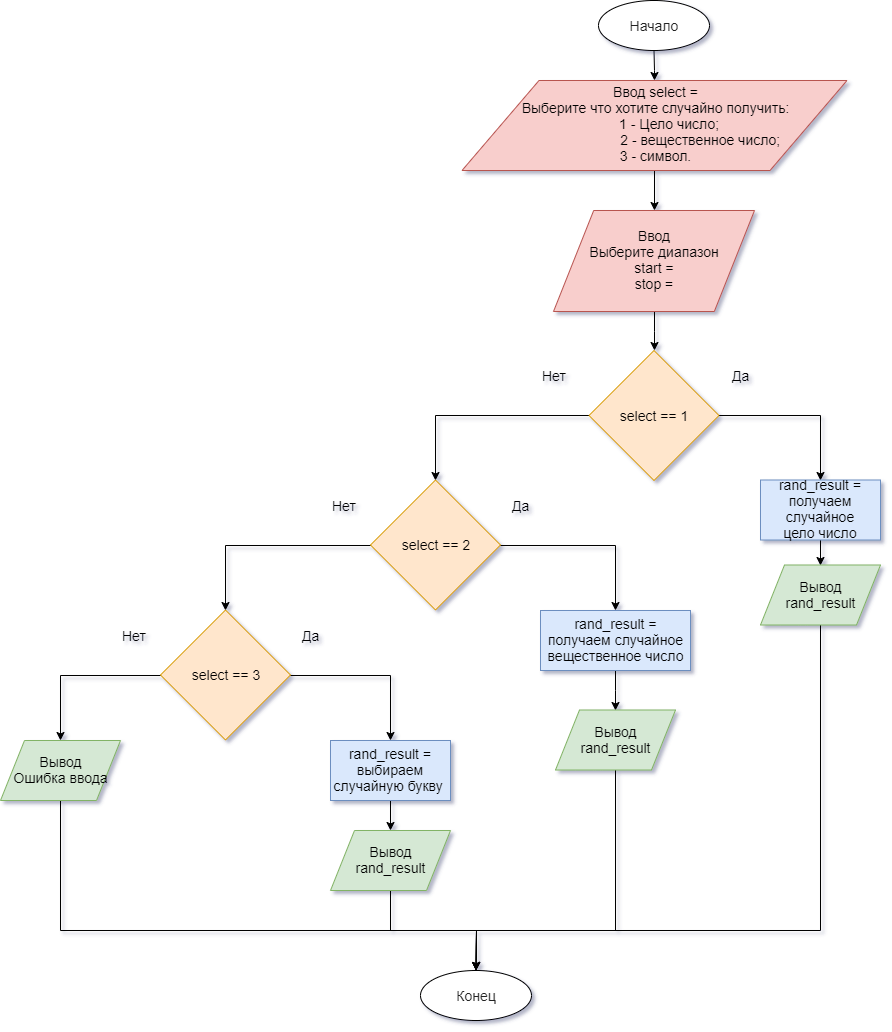

The diagram above was exported from draw.io. Its source (the exported page's mxGraphModel, read from the mxfile embedded in the PNG):
<mxGraphModel dx="2118" dy="542" grid="1" gridSize="10" guides="1" tooltips="1" connect="1" arrows="1" fold="1" page="1" pageScale="1" pageWidth="827" pageHeight="1169" math="0" shadow="0">
  <root>
    <mxCell id="uMy-JNQU48Dq9N0I4Ke1-0" />
    <mxCell id="uMy-JNQU48Dq9N0I4Ke1-1" parent="uMy-JNQU48Dq9N0I4Ke1-0" />
    <mxCell id="mKsXSCzn90Ti6hsgtrR--3" style="edgeStyle=orthogonalEdgeStyle;rounded=0;orthogonalLoop=1;jettySize=auto;html=1;entryX=0.5;entryY=0;entryDx=0;entryDy=0;" edge="1" parent="uMy-JNQU48Dq9N0I4Ke1-1" source="uMy-JNQU48Dq9N0I4Ke1-2" target="mKsXSCzn90Ti6hsgtrR--1">
      <mxGeometry relative="1" as="geometry" />
    </mxCell>
    <mxCell id="uMy-JNQU48Dq9N0I4Ke1-2" value="&lt;font color=&quot;#222222&quot; style=&quot;font-size: 14px&quot;&gt;Начало&lt;/font&gt;" style="ellipse;whiteSpace=wrap;html=1;align=center;" vertex="1" parent="uMy-JNQU48Dq9N0I4Ke1-1">
      <mxGeometry x="358" width="111" height="50" as="geometry" />
    </mxCell>
    <mxCell id="mKsXSCzn90Ti6hsgtrR--20" style="edgeStyle=orthogonalEdgeStyle;rounded=0;orthogonalLoop=1;jettySize=auto;html=1;exitX=0.5;exitY=1;exitDx=0;exitDy=0;entryX=0.5;entryY=0;entryDx=0;entryDy=0;" edge="1" parent="uMy-JNQU48Dq9N0I4Ke1-1" source="mKsXSCzn90Ti6hsgtrR--1" target="mKsXSCzn90Ti6hsgtrR--16">
      <mxGeometry relative="1" as="geometry" />
    </mxCell>
    <mxCell id="mKsXSCzn90Ti6hsgtrR--1" value="&lt;font style=&quot;font-size: 14px&quot;&gt;Ввод select =&lt;br&gt;Выберите что хотите случайно получить:&lt;br&gt;&amp;nbsp; &amp;nbsp; &amp;nbsp; &amp;nbsp;1 - Цело число;&lt;br&gt;&amp;nbsp; &amp;nbsp; &amp;nbsp; &amp;nbsp; &amp;nbsp; &amp;nbsp; &amp;nbsp; &amp;nbsp; &amp;nbsp; &amp;nbsp; &amp;nbsp; &amp;nbsp;2 - вещественное число;&lt;br&gt;3 - символ.&lt;br&gt;&lt;/font&gt;" style="shape=parallelogram;perimeter=parallelogramPerimeter;whiteSpace=wrap;html=1;fillColor=#f8cecc;strokeColor=#b85450;" vertex="1" parent="uMy-JNQU48Dq9N0I4Ke1-1">
      <mxGeometry x="221.5" y="80" width="385" height="90" as="geometry" />
    </mxCell>
    <mxCell id="mKsXSCzn90Ti6hsgtrR--22" style="edgeStyle=orthogonalEdgeStyle;rounded=0;orthogonalLoop=1;jettySize=auto;html=1;entryX=0.5;entryY=0;entryDx=0;entryDy=0;" edge="1" parent="uMy-JNQU48Dq9N0I4Ke1-1" source="mKsXSCzn90Ti6hsgtrR--4" target="mKsXSCzn90Ti6hsgtrR--8">
      <mxGeometry relative="1" as="geometry" />
    </mxCell>
    <mxCell id="mKsXSCzn90Ti6hsgtrR--24" style="edgeStyle=orthogonalEdgeStyle;rounded=0;orthogonalLoop=1;jettySize=auto;html=1;entryX=0.5;entryY=0;entryDx=0;entryDy=0;" edge="1" parent="uMy-JNQU48Dq9N0I4Ke1-1" source="mKsXSCzn90Ti6hsgtrR--4" target="mKsXSCzn90Ti6hsgtrR--23">
      <mxGeometry relative="1" as="geometry" />
    </mxCell>
    <mxCell id="mKsXSCzn90Ti6hsgtrR--4" value="&lt;font style=&quot;font-size: 14px&quot;&gt;select == 1&lt;/font&gt;" style="rhombus;whiteSpace=wrap;html=1;fillColor=#ffe6cc;strokeColor=#d79b00;" vertex="1" parent="uMy-JNQU48Dq9N0I4Ke1-1">
      <mxGeometry x="348.5" y="350" width="130" height="130" as="geometry" />
    </mxCell>
    <mxCell id="mKsXSCzn90Ti6hsgtrR--5" value="&lt;font style=&quot;font-size: 14px&quot;&gt;Да&lt;/font&gt;" style="text;html=1;resizable=0;points=[];autosize=1;align=left;verticalAlign=top;spacingTop=-4;" vertex="1" parent="uMy-JNQU48Dq9N0I4Ke1-1">
      <mxGeometry x="490" y="364.5" width="30" height="20" as="geometry" />
    </mxCell>
    <mxCell id="mKsXSCzn90Ti6hsgtrR--6" value="&lt;font style=&quot;font-size: 14px&quot;&gt;Нет&lt;/font&gt;" style="text;html=1;resizable=0;points=[];autosize=1;align=left;verticalAlign=top;spacingTop=-4;" vertex="1" parent="uMy-JNQU48Dq9N0I4Ke1-1">
      <mxGeometry x="300" y="364.5" width="40" height="20" as="geometry" />
    </mxCell>
    <mxCell id="mKsXSCzn90Ti6hsgtrR--15" style="edgeStyle=orthogonalEdgeStyle;rounded=0;orthogonalLoop=1;jettySize=auto;html=1;entryX=0.5;entryY=0;entryDx=0;entryDy=0;" edge="1" parent="uMy-JNQU48Dq9N0I4Ke1-1" source="mKsXSCzn90Ti6hsgtrR--8" target="mKsXSCzn90Ti6hsgtrR--12">
      <mxGeometry relative="1" as="geometry" />
    </mxCell>
    <mxCell id="mKsXSCzn90Ti6hsgtrR--32" style="edgeStyle=orthogonalEdgeStyle;rounded=0;orthogonalLoop=1;jettySize=auto;html=1;entryX=0.5;entryY=0;entryDx=0;entryDy=0;" edge="1" parent="uMy-JNQU48Dq9N0I4Ke1-1" source="mKsXSCzn90Ti6hsgtrR--8" target="mKsXSCzn90Ti6hsgtrR--30">
      <mxGeometry relative="1" as="geometry" />
    </mxCell>
    <mxCell id="mKsXSCzn90Ti6hsgtrR--8" value="&lt;font style=&quot;font-size: 14px&quot;&gt;select == 2&lt;/font&gt;" style="rhombus;whiteSpace=wrap;html=1;fillColor=#ffe6cc;strokeColor=#d79b00;" vertex="1" parent="uMy-JNQU48Dq9N0I4Ke1-1">
      <mxGeometry x="130" y="479.5" width="130" height="130" as="geometry" />
    </mxCell>
    <mxCell id="mKsXSCzn90Ti6hsgtrR--9" value="&lt;font style=&quot;font-size: 14px&quot;&gt;Да&lt;/font&gt;" style="text;html=1;resizable=0;points=[];autosize=1;align=left;verticalAlign=top;spacingTop=-4;" vertex="1" parent="uMy-JNQU48Dq9N0I4Ke1-1">
      <mxGeometry x="270" y="494.5" width="30" height="20" as="geometry" />
    </mxCell>
    <mxCell id="mKsXSCzn90Ti6hsgtrR--10" value="&lt;font style=&quot;font-size: 14px&quot;&gt;Нет&lt;/font&gt;" style="text;html=1;resizable=0;points=[];autosize=1;align=left;verticalAlign=top;spacingTop=-4;" vertex="1" parent="uMy-JNQU48Dq9N0I4Ke1-1">
      <mxGeometry x="90" y="494.5" width="40" height="20" as="geometry" />
    </mxCell>
    <mxCell id="mKsXSCzn90Ti6hsgtrR--34" style="edgeStyle=orthogonalEdgeStyle;rounded=0;orthogonalLoop=1;jettySize=auto;html=1;entryX=0.5;entryY=0;entryDx=0;entryDy=0;" edge="1" parent="uMy-JNQU48Dq9N0I4Ke1-1" source="mKsXSCzn90Ti6hsgtrR--12" target="mKsXSCzn90Ti6hsgtrR--33">
      <mxGeometry relative="1" as="geometry" />
    </mxCell>
    <mxCell id="mKsXSCzn90Ti6hsgtrR--38" style="edgeStyle=orthogonalEdgeStyle;rounded=0;orthogonalLoop=1;jettySize=auto;html=1;" edge="1" parent="uMy-JNQU48Dq9N0I4Ke1-1" source="mKsXSCzn90Ti6hsgtrR--12" target="mKsXSCzn90Ti6hsgtrR--37">
      <mxGeometry relative="1" as="geometry" />
    </mxCell>
    <mxCell id="mKsXSCzn90Ti6hsgtrR--12" value="&lt;font style=&quot;font-size: 14px&quot;&gt;select == 3&lt;/font&gt;" style="rhombus;whiteSpace=wrap;html=1;fillColor=#ffe6cc;strokeColor=#d79b00;" vertex="1" parent="uMy-JNQU48Dq9N0I4Ke1-1">
      <mxGeometry x="-80" y="609.5" width="130" height="130" as="geometry" />
    </mxCell>
    <mxCell id="mKsXSCzn90Ti6hsgtrR--13" value="&lt;font style=&quot;font-size: 14px&quot;&gt;Да&lt;/font&gt;" style="text;html=1;resizable=0;points=[];autosize=1;align=left;verticalAlign=top;spacingTop=-4;" vertex="1" parent="uMy-JNQU48Dq9N0I4Ke1-1">
      <mxGeometry x="60" y="624.5" width="30" height="20" as="geometry" />
    </mxCell>
    <mxCell id="mKsXSCzn90Ti6hsgtrR--14" value="&lt;font style=&quot;font-size: 14px&quot;&gt;Нет&lt;/font&gt;" style="text;html=1;resizable=0;points=[];autosize=1;align=left;verticalAlign=top;spacingTop=-4;" vertex="1" parent="uMy-JNQU48Dq9N0I4Ke1-1">
      <mxGeometry x="-120" y="624.5" width="40" height="20" as="geometry" />
    </mxCell>
    <mxCell id="mKsXSCzn90Ti6hsgtrR--21" style="edgeStyle=orthogonalEdgeStyle;rounded=0;orthogonalLoop=1;jettySize=auto;html=1;entryX=0.5;entryY=0;entryDx=0;entryDy=0;" edge="1" parent="uMy-JNQU48Dq9N0I4Ke1-1" source="mKsXSCzn90Ti6hsgtrR--16" target="mKsXSCzn90Ti6hsgtrR--4">
      <mxGeometry relative="1" as="geometry" />
    </mxCell>
    <mxCell id="mKsXSCzn90Ti6hsgtrR--16" value="&lt;font style=&quot;font-size: 14px&quot;&gt;Ввод&lt;br&gt;Выберите диапазон&lt;br&gt;start =&lt;br&gt;stop =&lt;br&gt;&lt;/font&gt;" style="shape=parallelogram;perimeter=parallelogramPerimeter;whiteSpace=wrap;html=1;fillColor=#f8cecc;strokeColor=#b85450;" vertex="1" parent="uMy-JNQU48Dq9N0I4Ke1-1">
      <mxGeometry x="313" y="210" width="201" height="101" as="geometry" />
    </mxCell>
    <mxCell id="mKsXSCzn90Ti6hsgtrR--26" style="edgeStyle=orthogonalEdgeStyle;rounded=0;orthogonalLoop=1;jettySize=auto;html=1;entryX=0.5;entryY=0;entryDx=0;entryDy=0;" edge="1" parent="uMy-JNQU48Dq9N0I4Ke1-1" source="mKsXSCzn90Ti6hsgtrR--23" target="mKsXSCzn90Ti6hsgtrR--25">
      <mxGeometry relative="1" as="geometry" />
    </mxCell>
    <mxCell id="mKsXSCzn90Ti6hsgtrR--23" value="&lt;font style=&quot;font-size: 14px&quot;&gt;rand_result =&lt;br&gt;получаем случайное&lt;br&gt;цело число&lt;/font&gt;" style="rounded=0;whiteSpace=wrap;html=1;fillColor=#dae8fc;strokeColor=#6c8ebf;" vertex="1" parent="uMy-JNQU48Dq9N0I4Ke1-1">
      <mxGeometry x="520" y="479.5" width="120" height="60" as="geometry" />
    </mxCell>
    <mxCell id="mKsXSCzn90Ti6hsgtrR--43" style="edgeStyle=orthogonalEdgeStyle;rounded=0;orthogonalLoop=1;jettySize=auto;html=1;" edge="1" parent="uMy-JNQU48Dq9N0I4Ke1-1" source="mKsXSCzn90Ti6hsgtrR--25" target="mKsXSCzn90Ti6hsgtrR--39">
      <mxGeometry relative="1" as="geometry">
        <Array as="points">
          <mxPoint x="580" y="930" />
          <mxPoint x="236" y="930" />
        </Array>
      </mxGeometry>
    </mxCell>
    <mxCell id="mKsXSCzn90Ti6hsgtrR--25" value="&lt;font style=&quot;font-size: 14px&quot;&gt;Вывод&lt;br&gt;rand_result&lt;br&gt;&lt;/font&gt;" style="shape=parallelogram;perimeter=parallelogramPerimeter;whiteSpace=wrap;html=1;fillColor=#d5e8d4;strokeColor=#82b366;" vertex="1" parent="uMy-JNQU48Dq9N0I4Ke1-1">
      <mxGeometry x="520" y="564.5" width="120" height="60" as="geometry" />
    </mxCell>
    <mxCell id="mKsXSCzn90Ti6hsgtrR--29" style="edgeStyle=orthogonalEdgeStyle;rounded=0;orthogonalLoop=1;jettySize=auto;html=1;entryX=0.5;entryY=0;entryDx=0;entryDy=0;" edge="1" source="mKsXSCzn90Ti6hsgtrR--30" target="mKsXSCzn90Ti6hsgtrR--31" parent="uMy-JNQU48Dq9N0I4Ke1-1">
      <mxGeometry relative="1" as="geometry" />
    </mxCell>
    <mxCell id="mKsXSCzn90Ti6hsgtrR--30" value="&lt;font style=&quot;font-size: 14px&quot;&gt;rand_result =&lt;br&gt;получаем случайное&lt;br&gt;вещественное число&lt;/font&gt;" style="rounded=0;whiteSpace=wrap;html=1;fillColor=#dae8fc;strokeColor=#6c8ebf;" vertex="1" parent="uMy-JNQU48Dq9N0I4Ke1-1">
      <mxGeometry x="300" y="610" width="150" height="60" as="geometry" />
    </mxCell>
    <mxCell id="mKsXSCzn90Ti6hsgtrR--40" style="edgeStyle=orthogonalEdgeStyle;rounded=0;orthogonalLoop=1;jettySize=auto;html=1;" edge="1" parent="uMy-JNQU48Dq9N0I4Ke1-1" source="mKsXSCzn90Ti6hsgtrR--31" target="mKsXSCzn90Ti6hsgtrR--39">
      <mxGeometry relative="1" as="geometry">
        <Array as="points">
          <mxPoint x="375" y="930" />
          <mxPoint x="236" y="930" />
        </Array>
      </mxGeometry>
    </mxCell>
    <mxCell id="mKsXSCzn90Ti6hsgtrR--31" value="&lt;font style=&quot;font-size: 14px&quot;&gt;Вывод&lt;br&gt;rand_result&lt;br&gt;&lt;/font&gt;" style="shape=parallelogram;perimeter=parallelogramPerimeter;whiteSpace=wrap;html=1;fillColor=#d5e8d4;strokeColor=#82b366;" vertex="1" parent="uMy-JNQU48Dq9N0I4Ke1-1">
      <mxGeometry x="315" y="709.5" width="120" height="60" as="geometry" />
    </mxCell>
    <mxCell id="mKsXSCzn90Ti6hsgtrR--36" style="edgeStyle=orthogonalEdgeStyle;rounded=0;orthogonalLoop=1;jettySize=auto;html=1;" edge="1" parent="uMy-JNQU48Dq9N0I4Ke1-1" source="mKsXSCzn90Ti6hsgtrR--33" target="mKsXSCzn90Ti6hsgtrR--35">
      <mxGeometry relative="1" as="geometry" />
    </mxCell>
    <mxCell id="mKsXSCzn90Ti6hsgtrR--33" value="&lt;font style=&quot;font-size: 14px&quot;&gt;rand_result =&lt;br&gt;выбираем случайную букву&amp;nbsp;&lt;/font&gt;" style="rounded=0;whiteSpace=wrap;html=1;fillColor=#dae8fc;strokeColor=#6c8ebf;" vertex="1" parent="uMy-JNQU48Dq9N0I4Ke1-1">
      <mxGeometry x="90" y="740" width="120" height="60" as="geometry" />
    </mxCell>
    <mxCell id="mKsXSCzn90Ti6hsgtrR--41" style="edgeStyle=orthogonalEdgeStyle;rounded=0;orthogonalLoop=1;jettySize=auto;html=1;" edge="1" parent="uMy-JNQU48Dq9N0I4Ke1-1" source="mKsXSCzn90Ti6hsgtrR--35" target="mKsXSCzn90Ti6hsgtrR--39">
      <mxGeometry relative="1" as="geometry" />
    </mxCell>
    <mxCell id="mKsXSCzn90Ti6hsgtrR--35" value="&lt;font style=&quot;font-size: 14px&quot;&gt;Вывод&lt;br&gt;rand_result&lt;br&gt;&lt;/font&gt;" style="shape=parallelogram;perimeter=parallelogramPerimeter;whiteSpace=wrap;html=1;fillColor=#d5e8d4;strokeColor=#82b366;" vertex="1" parent="uMy-JNQU48Dq9N0I4Ke1-1">
      <mxGeometry x="90" y="830" width="120" height="60" as="geometry" />
    </mxCell>
    <mxCell id="mKsXSCzn90Ti6hsgtrR--42" style="edgeStyle=orthogonalEdgeStyle;rounded=0;orthogonalLoop=1;jettySize=auto;html=1;" edge="1" parent="uMy-JNQU48Dq9N0I4Ke1-1" source="mKsXSCzn90Ti6hsgtrR--37" target="mKsXSCzn90Ti6hsgtrR--39">
      <mxGeometry relative="1" as="geometry">
        <Array as="points">
          <mxPoint x="-180" y="930" />
          <mxPoint x="236" y="930" />
        </Array>
      </mxGeometry>
    </mxCell>
    <mxCell id="mKsXSCzn90Ti6hsgtrR--37" value="&lt;font style=&quot;font-size: 14px&quot;&gt;Вывод&lt;br&gt;Ошибка ввода&lt;br&gt;&lt;/font&gt;" style="shape=parallelogram;perimeter=parallelogramPerimeter;whiteSpace=wrap;html=1;fillColor=#d5e8d4;strokeColor=#82b366;" vertex="1" parent="uMy-JNQU48Dq9N0I4Ke1-1">
      <mxGeometry x="-240" y="740" width="120" height="60" as="geometry" />
    </mxCell>
    <mxCell id="mKsXSCzn90Ti6hsgtrR--39" value="&lt;font color=&quot;#222222&quot; style=&quot;font-size: 14px&quot;&gt;Конец&lt;/font&gt;" style="ellipse;whiteSpace=wrap;html=1;align=center;" vertex="1" parent="uMy-JNQU48Dq9N0I4Ke1-1">
      <mxGeometry x="180" y="970" width="111" height="50" as="geometry" />
    </mxCell>
  </root>
</mxGraphModel>